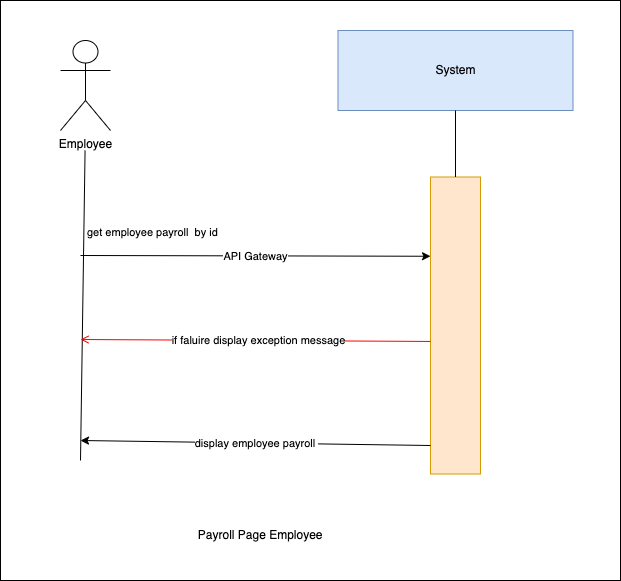

The diagram above was exported from draw.io. Its source (the exported page's mxGraphModel, read from the mxfile embedded in the PNG):
<mxGraphModel dx="1030" dy="500" grid="1" gridSize="10" guides="1" tooltips="1" connect="1" arrows="1" fold="1" page="1" pageScale="1" pageWidth="850" pageHeight="1100" background="#ffffff" math="0" shadow="0">
  <root>
    <mxCell id="0" />
    <mxCell id="1" parent="0" />
    <mxCell id="9" value="" style="whiteSpace=wrap;html=1;" vertex="1" parent="1">
      <mxGeometry x="150" y="260" width="620" height="580" as="geometry" />
    </mxCell>
    <mxCell id="0XNInrx-Nnn9Z4QuyvJh-1" value="System" style="rounded=0;whiteSpace=wrap;html=1;fillColor=#dae8fc;strokeColor=#6c8ebf;" parent="1" vertex="1">
      <mxGeometry x="487.5" y="290" width="235" height="80" as="geometry" />
    </mxCell>
    <mxCell id="0XNInrx-Nnn9Z4QuyvJh-2" value="" style="rounded=0;whiteSpace=wrap;html=1;fillColor=#ffe6cc;strokeColor=#d79b00;" parent="1" vertex="1">
      <mxGeometry x="580" y="436.5" width="50" height="297" as="geometry" />
    </mxCell>
    <mxCell id="0XNInrx-Nnn9Z4QuyvJh-3" value="" style="endArrow=none;html=1;rounded=0;entryX=0.5;entryY=1;entryDx=0;entryDy=0;exitX=0.5;exitY=0;exitDx=0;exitDy=0;" parent="1" source="0XNInrx-Nnn9Z4QuyvJh-2" target="0XNInrx-Nnn9Z4QuyvJh-1" edge="1">
      <mxGeometry width="50" height="50" relative="1" as="geometry">
        <mxPoint x="439" y="780" as="sourcePoint" />
        <mxPoint x="489" y="730" as="targetPoint" />
      </mxGeometry>
    </mxCell>
    <mxCell id="0XNInrx-Nnn9Z4QuyvJh-4" value="" style="endArrow=classic;html=1;rounded=0;entryX=0;entryY=0.25;entryDx=0;entryDy=0;" parent="1" edge="1">
      <mxGeometry relative="1" as="geometry">
        <mxPoint x="230" y="515" as="sourcePoint" />
        <mxPoint x="580" y="515.75" as="targetPoint" />
        <Array as="points" />
      </mxGeometry>
    </mxCell>
    <mxCell id="0XNInrx-Nnn9Z4QuyvJh-5" value="API Gateway" style="edgeLabel;resizable=0;html=1;;align=center;verticalAlign=middle;" parent="0XNInrx-Nnn9Z4QuyvJh-4" connectable="0" vertex="1">
      <mxGeometry relative="1" as="geometry" />
    </mxCell>
    <mxCell id="0XNInrx-Nnn9Z4QuyvJh-6" value="" style="endArrow=none;html=1;rounded=0;entryX=0.462;entryY=1;entryDx=0;entryDy=0;entryPerimeter=0;" parent="1" edge="1">
      <mxGeometry width="50" height="50" relative="1" as="geometry">
        <mxPoint x="230" y="720" as="sourcePoint" />
        <mxPoint x="234.57000000000016" y="410" as="targetPoint" />
      </mxGeometry>
    </mxCell>
    <mxCell id="0XNInrx-Nnn9Z4QuyvJh-7" value="Employee" style="shape=umlActor;verticalLabelPosition=bottom;verticalAlign=top;html=1;outlineConnect=0;" parent="1" vertex="1">
      <mxGeometry x="210" y="300" width="50" height="90" as="geometry" />
    </mxCell>
    <mxCell id="0XNInrx-Nnn9Z4QuyvJh-8" value="&amp;nbsp;Payroll Page Employee" style="text;html=1;align=center;verticalAlign=middle;resizable=0;points=[];autosize=1;strokeColor=none;fillColor=none;" parent="1" vertex="1">
      <mxGeometry x="332.5" y="780" width="150" height="30" as="geometry" />
    </mxCell>
    <mxCell id="0XNInrx-Nnn9Z4QuyvJh-9" value="" style="endArrow=classic;html=1;rounded=0;" parent="1" edge="1">
      <mxGeometry relative="1" as="geometry">
        <mxPoint x="580" y="705" as="sourcePoint" />
        <mxPoint x="230" y="700" as="targetPoint" />
        <Array as="points" />
      </mxGeometry>
    </mxCell>
    <mxCell id="0XNInrx-Nnn9Z4QuyvJh-10" value="display employee payroll&amp;nbsp;" style="edgeLabel;resizable=0;html=1;;align=center;verticalAlign=middle;" parent="0XNInrx-Nnn9Z4QuyvJh-9" connectable="0" vertex="1">
      <mxGeometry relative="1" as="geometry" />
    </mxCell>
    <mxCell id="4" value="get employee payroll&amp;nbsp; by id" style="edgeLabel;resizable=0;html=1;;align=left;verticalAlign=bottom;" parent="1" connectable="0" vertex="1">
      <mxGeometry x="235" y="500" as="geometry" />
    </mxCell>
    <mxCell id="7" value="" style="endArrow=open;strokeColor=#FF0000;endFill=1;rounded=0;exitX=0;exitY=0.382;exitDx=0;exitDy=0;exitPerimeter=0;" parent="1" edge="1">
      <mxGeometry relative="1" as="geometry">
        <mxPoint x="580" y="600.954" as="sourcePoint" />
        <mxPoint x="230" y="599" as="targetPoint" />
        <Array as="points" />
      </mxGeometry>
    </mxCell>
    <mxCell id="8" value="if faluire display&amp;nbsp;exception message" style="edgeLabel;html=1;align=center;verticalAlign=middle;resizable=0;points=[];" parent="7" vertex="1" connectable="0">
      <mxGeometry x="-0.0067" relative="1" as="geometry">
        <mxPoint x="1" as="offset" />
      </mxGeometry>
    </mxCell>
  </root>
</mxGraphModel>